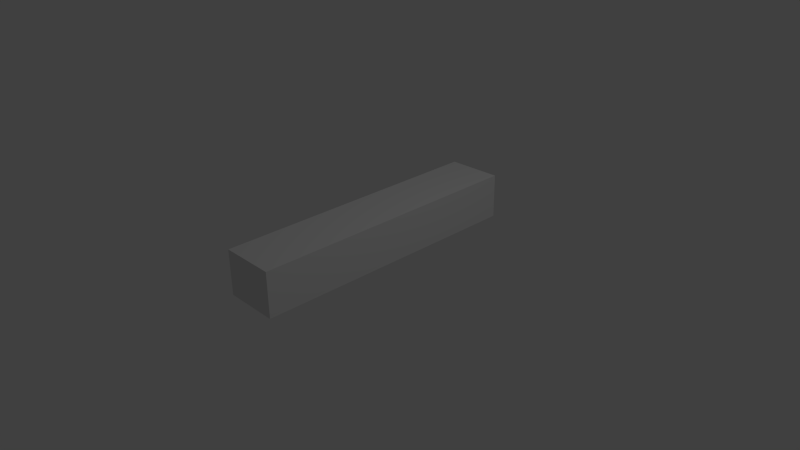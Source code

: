 # Source: anim.blend  (saved by Blender 2.71.0; exported with 4.5.12 LTS)
import bpy
from mathutils import Matrix  # noqa: F401  (used for matrix-valued properties, if any)

bpy.ops.wm.read_factory_settings(use_empty=True)
scene = bpy.context.scene
scene.name = 'Scene'

# ---- collections
col_collection_1 = bpy.data.collections.new('Collection 1'); scene.collection.children.link(col_collection_1)

# ---- world
world_world = bpy.data.worlds.new('World'); scene.world = world_world
world_world.color = (0.05088, 0.05088, 0.05088)
world_world.use_sun_shadow = False
world_world.sun_shadow_jitter_overblur = 0.0
world_world.cycles.sampling_method = 'MANUAL'
world_world.cycles.sample_map_resolution = 256

# ---- cameras
cam_camera = bpy.data.cameras.new('Camera')
cam_camera.clip_end = 100.0
cam_camera.lens = 35.0
cam_camera.sensor_width = 32.0
cam_camera.sensor_height = 18.0
cam_camera.ortho_scale = 7.314
cam_camera.dof.focus_distance = 0.0
cam_camera.dof.aperture_fstop = 128.0

# ---- lights
light_lamp = bpy.data.lights.new('Lamp', 'POINT')
light_lamp.transmission_factor = 0.0
light_lamp.cutoff_distance = 30.0
light_lamp.energy = 100.0
light_lamp.shadow_buffer_clip_start = 1.001
light_lamp.shadow_soft_size = 0.1
light_lamp.shadow_maximum_resolution = 0.006
light_lamp.use_absolute_resolution = True
light_lamp.cycles.use_multiple_importance_sampling = False

# ---- meshes
me_cube_001 = bpy.data.meshes.new('Cube.001')
me_cube_001.from_pydata([(-1.0, -5.137, -2.101), (-1.0, 5.153, -2.101), (1.0, 5.153, -2.101), (1.0, -5.137, -2.101), (-1.0, -5.137, -0.9989), (-0.9816, 5.076, -0.9989), (1.0, 5.153, -0.9989), (1.0, -5.137, -0.9989), (-1.0, -5.137, -1.734), (-1.0, -5.137, -1.366), (-0.9939, -1.733, -0.9989), (-0.9878, 1.671, -0.9989), (-0.9878, 5.101, -1.366), (-0.9939, 5.127, -1.734), (-1.0, 1.723, -2.101), (-1.0, -1.707, -2.101), (-0.3211, 5.101, -0.9989), (0.3395, 5.127, -0.9989), (1.0, 5.153, -1.366), (1.0, 5.153, -1.734), (0.3333, 5.153, -2.101), (-0.3333, 5.153, -2.101), (1.0, 1.723, -0.9989), (1.0, -1.707, -0.9989), (1.0, -5.137, -1.366), (1.0, -5.137, -1.734), (1.0, -1.707, -2.101), (1.0, 1.723, -2.101), (0.3333, -5.137, -0.9989), (-0.3333, -5.137, -0.9989), (-0.3333, -5.137, -2.101), (0.3333, -5.137, -2.101), (-0.9959, -1.724, -1.366), (-0.998, -1.716, -1.734), (-0.9918, 1.688, -1.366), (-0.9959, 1.706, -1.734), (-0.3252, 5.118, -1.366), (-0.3293, 5.135, -1.734), (0.3374, 5.135, -1.366), (0.3354, 5.144, -1.734), (1.0, 1.723, -1.366), (1.0, 1.723, -1.734), (1.0, -1.707, -1.366), (1.0, -1.707, -1.734), (0.3333, -5.137, -1.366), (0.3333, -5.137, -1.734), (-0.3333, -5.137, -1.366), (-0.3333, -5.137, -1.734), (-0.3333, -1.707, -2.101), (0.3333, -1.707, -2.101), (-0.3333, 1.723, -2.101), (0.3333, 1.723, -2.101), (0.3354, -1.716, -0.9989), (-0.3293, -1.724, -0.9989), (0.3374, 1.706, -0.9989), (-0.3252, 1.688, -0.9989)], [], [(35, 13, 1, 14), (39, 19, 2, 20), (43, 25, 3, 26), (47, 8, 0, 30), (51, 20, 2, 27), (55, 16, 5, 11), (8, 33, 15, 0), (33, 35, 14, 15), (4, 10, 32, 9), (9, 32, 33, 8), (10, 11, 34, 32), (32, 34, 35, 33), (11, 5, 12, 34), (34, 12, 13, 35), (13, 37, 21, 1), (37, 39, 20, 21), (5, 16, 36, 12), (12, 36, 37, 13), (16, 17, 38, 36), (36, 38, 39, 37), (17, 6, 18, 38), (38, 18, 19, 39), (19, 41, 27, 2), (41, 43, 26, 27), (6, 22, 40, 18), (18, 40, 41, 19), (22, 23, 42, 40), (40, 42, 43, 41), (23, 7, 24, 42), (42, 24, 25, 43), (25, 45, 31, 3), (45, 47, 30, 31), (7, 28, 44, 24), (24, 44, 45, 25), (28, 29, 46, 44), (44, 46, 47, 45), (29, 4, 9, 46), (46, 9, 8, 47), (31, 49, 26, 3), (49, 51, 27, 26), (0, 15, 48, 30), (30, 48, 49, 31), (15, 14, 50, 48), (48, 50, 51, 49), (14, 1, 21, 50), (50, 21, 20, 51), (29, 53, 10, 4), (53, 55, 11, 10), (7, 23, 52, 28), (28, 52, 53, 29), (23, 22, 54, 52), (52, 54, 55, 53), (22, 6, 17, 54), (54, 17, 16, 55)])
me_cube_001.use_remesh_preserve_volume = False
me_cube_001.use_remesh_preserve_attributes = False
me_cube_001.use_mirror_vertex_groups = False
me_cube_001.update()

# ---- objects
ob_cube = bpy.data.objects.new('Cube', me_cube_001)
ob_lamp = bpy.data.objects.new('Lamp', light_lamp)
ob_camera = bpy.data.objects.new('Camera', cam_camera)

# ---- transforms, parenting, visibility, modifiers, constraints
ob_cube.location = (-0.005358, 0.005862, 1.181)
ob_cube.scale = (0.3688, 0.3688, 0.5511)
ob_cube.lineart.crease_threshold = 0.0
ob_lamp.location = (4.076, 1.005, 5.904)
ob_lamp.rotation_euler = (0.6503, 0.05522, 1.866)
ob_lamp.lock_rotations_4d = False
ob_lamp.empty_display_type = 'ARROWS'
ob_lamp.color = (0.0, 0.0, 0.0, 0.0)
ob_lamp.lineart.crease_threshold = 0.0
ob_camera.location = (7.481, -6.508, 5.344)
ob_camera.rotation_euler = (1.109, 0.01082, 0.8149)
ob_camera.lock_rotations_4d = False
ob_camera.empty_display_type = 'ARROWS'
ob_camera.color = (0.0, 0.0, 0.0, 0.0)
ob_camera.display_type = 'WIRE'
ob_camera.lineart.crease_threshold = 0.0

# ---- collection membership
col_collection_1.objects.link(ob_cube)
col_collection_1.objects.link(ob_lamp)
col_collection_1.objects.link(ob_camera)

# ---- scene / render settings (as saved in the file)
scene.camera = ob_camera
scene.frame_start = 1; scene.frame_end = 250; scene.frame_set(1)
scene.render.engine = 'BLENDER_EEVEE_NEXT'
scene.render.resolution_percentage = 50
scene.render.dither_intensity = 0.0
scene.cycles.use_denoising = False
scene.cycles.samples = 10
scene.cycles.sampling_pattern = 'TABULATED_SOBOL'
scene.cycles.light_sampling_threshold = 0.0
scene.cycles.use_adaptive_sampling = False
scene.cycles.use_light_tree = False
scene.cycles.blur_glossy = 0.0
scene.cycles.volume_bounces = 1
scene.cycles.pixel_filter_type = 'GAUSSIAN'
scene.cycles.sample_clamp_indirect = 0.0
scene.view_settings.view_transform = 'Standard'
bpy.context.view_layer.update()
